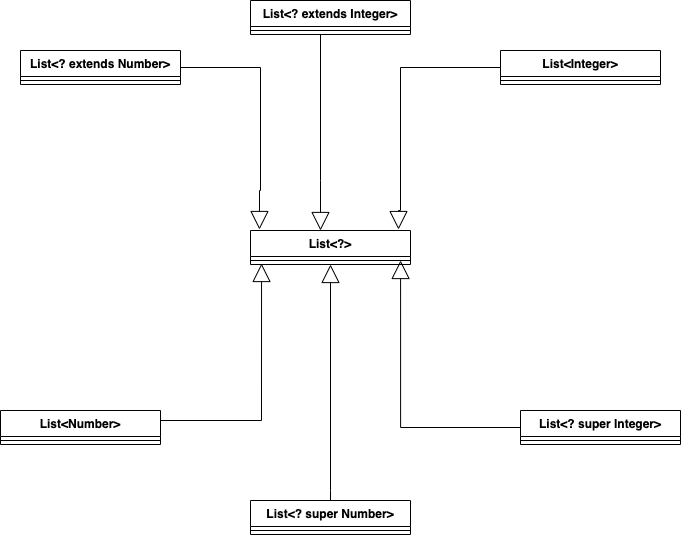

The diagram above was exported from draw.io. Its source (the exported page's mxGraphModel, read from the mxfile embedded in the PNG):
<mxGraphModel dx="905" dy="591" grid="1" gridSize="10" guides="1" tooltips="1" connect="1" arrows="1" fold="1" page="1" pageScale="1" pageWidth="850" pageHeight="1100" math="0" shadow="0">
  <root>
    <mxCell id="0" />
    <mxCell id="1" parent="0" />
    <mxCell id="Bq7Y87fPhIKGTbXo5ydr-1" value="List&lt;? extends Number&gt;" style="swimlane;fontStyle=1;align=center;verticalAlign=top;childLayout=stackLayout;horizontal=1;startSize=26;horizontalStack=0;resizeParent=1;resizeParentMax=0;resizeLast=0;collapsible=1;marginBottom=0;" parent="1" vertex="1">
      <mxGeometry x="70" y="140" width="160" height="34" as="geometry" />
    </mxCell>
    <mxCell id="Bq7Y87fPhIKGTbXo5ydr-2" value="" style="line;strokeWidth=1;fillColor=none;align=left;verticalAlign=middle;spacingTop=-1;spacingLeft=3;spacingRight=3;rotatable=0;labelPosition=right;points=[];portConstraint=eastwest;" parent="Bq7Y87fPhIKGTbXo5ydr-1" vertex="1">
      <mxGeometry y="26" width="160" height="8" as="geometry" />
    </mxCell>
    <mxCell id="Bq7Y87fPhIKGTbXo5ydr-3" value="List&lt;? extends Integer&gt;" style="swimlane;fontStyle=1;align=center;verticalAlign=top;childLayout=stackLayout;horizontal=1;startSize=26;horizontalStack=0;resizeParent=1;resizeParentMax=0;resizeLast=0;collapsible=1;marginBottom=0;" parent="1" vertex="1">
      <mxGeometry x="300" y="90" width="160" height="34" as="geometry" />
    </mxCell>
    <mxCell id="Bq7Y87fPhIKGTbXo5ydr-4" value="" style="line;strokeWidth=1;fillColor=none;align=left;verticalAlign=middle;spacingTop=-1;spacingLeft=3;spacingRight=3;rotatable=0;labelPosition=right;points=[];portConstraint=eastwest;" parent="Bq7Y87fPhIKGTbXo5ydr-3" vertex="1">
      <mxGeometry y="26" width="160" height="8" as="geometry" />
    </mxCell>
    <mxCell id="Bq7Y87fPhIKGTbXo5ydr-5" value="List&lt;Integer&gt;" style="swimlane;fontStyle=1;align=center;verticalAlign=top;childLayout=stackLayout;horizontal=1;startSize=26;horizontalStack=0;resizeParent=1;resizeParentMax=0;resizeLast=0;collapsible=1;marginBottom=0;" parent="1" vertex="1">
      <mxGeometry x="550" y="140" width="160" height="34" as="geometry" />
    </mxCell>
    <mxCell id="Bq7Y87fPhIKGTbXo5ydr-6" value="" style="line;strokeWidth=1;fillColor=none;align=left;verticalAlign=middle;spacingTop=-1;spacingLeft=3;spacingRight=3;rotatable=0;labelPosition=right;points=[];portConstraint=eastwest;" parent="Bq7Y87fPhIKGTbXo5ydr-5" vertex="1">
      <mxGeometry y="26" width="160" height="8" as="geometry" />
    </mxCell>
    <mxCell id="Bq7Y87fPhIKGTbXo5ydr-7" value="List&lt;? super Number&gt;" style="swimlane;fontStyle=1;align=center;verticalAlign=top;childLayout=stackLayout;horizontal=1;startSize=26;horizontalStack=0;resizeParent=1;resizeParentMax=0;resizeLast=0;collapsible=1;marginBottom=0;" parent="1" vertex="1">
      <mxGeometry x="300" y="590" width="160" height="34" as="geometry" />
    </mxCell>
    <mxCell id="Bq7Y87fPhIKGTbXo5ydr-8" value="" style="line;strokeWidth=1;fillColor=none;align=left;verticalAlign=middle;spacingTop=-1;spacingLeft=3;spacingRight=3;rotatable=0;labelPosition=right;points=[];portConstraint=eastwest;" parent="Bq7Y87fPhIKGTbXo5ydr-7" vertex="1">
      <mxGeometry y="26" width="160" height="8" as="geometry" />
    </mxCell>
    <mxCell id="Bq7Y87fPhIKGTbXo5ydr-9" value="List&lt;? super Integer&gt;" style="swimlane;fontStyle=1;align=center;verticalAlign=top;childLayout=stackLayout;horizontal=1;startSize=26;horizontalStack=0;resizeParent=1;resizeParentMax=0;resizeLast=0;collapsible=1;marginBottom=0;" parent="1" vertex="1">
      <mxGeometry x="570" y="500" width="160" height="34" as="geometry" />
    </mxCell>
    <mxCell id="Bq7Y87fPhIKGTbXo5ydr-10" value="" style="line;strokeWidth=1;fillColor=none;align=left;verticalAlign=middle;spacingTop=-1;spacingLeft=3;spacingRight=3;rotatable=0;labelPosition=right;points=[];portConstraint=eastwest;" parent="Bq7Y87fPhIKGTbXo5ydr-9" vertex="1">
      <mxGeometry y="26" width="160" height="8" as="geometry" />
    </mxCell>
    <mxCell id="Bq7Y87fPhIKGTbXo5ydr-11" value="List&lt;Number&gt;" style="swimlane;fontStyle=1;align=center;verticalAlign=top;childLayout=stackLayout;horizontal=1;startSize=26;horizontalStack=0;resizeParent=1;resizeParentMax=0;resizeLast=0;collapsible=1;marginBottom=0;" parent="1" vertex="1">
      <mxGeometry x="50" y="500" width="160" height="34" as="geometry" />
    </mxCell>
    <mxCell id="Bq7Y87fPhIKGTbXo5ydr-12" value="" style="line;strokeWidth=1;fillColor=none;align=left;verticalAlign=middle;spacingTop=-1;spacingLeft=3;spacingRight=3;rotatable=0;labelPosition=right;points=[];portConstraint=eastwest;" parent="Bq7Y87fPhIKGTbXo5ydr-11" vertex="1">
      <mxGeometry y="26" width="160" height="8" as="geometry" />
    </mxCell>
    <mxCell id="Bq7Y87fPhIKGTbXo5ydr-13" value="List&lt;?&gt;" style="swimlane;fontStyle=1;align=center;verticalAlign=top;childLayout=stackLayout;horizontal=1;startSize=26;horizontalStack=0;resizeParent=1;resizeParentMax=0;resizeLast=0;collapsible=1;marginBottom=0;" parent="1" vertex="1">
      <mxGeometry x="300" y="320" width="160" height="34" as="geometry" />
    </mxCell>
    <mxCell id="Bq7Y87fPhIKGTbXo5ydr-14" value="" style="line;strokeWidth=1;fillColor=none;align=left;verticalAlign=middle;spacingTop=-1;spacingLeft=3;spacingRight=3;rotatable=0;labelPosition=right;points=[];portConstraint=eastwest;" parent="Bq7Y87fPhIKGTbXo5ydr-13" vertex="1">
      <mxGeometry y="26" width="160" height="8" as="geometry" />
    </mxCell>
    <mxCell id="Bq7Y87fPhIKGTbXo5ydr-21" value="" style="endArrow=block;endSize=16;endFill=0;html=1;rounded=0;edgeStyle=orthogonalEdgeStyle;exitX=1;exitY=0.5;exitDx=0;exitDy=0;entryX=0.056;entryY=-0.029;entryDx=0;entryDy=0;entryPerimeter=0;" parent="1" source="Bq7Y87fPhIKGTbXo5ydr-1" edge="1" target="Bq7Y87fPhIKGTbXo5ydr-13">
      <mxGeometry x="0.0244" width="160" relative="1" as="geometry">
        <mxPoint x="100" y="180" as="sourcePoint" />
        <mxPoint x="309" y="310" as="targetPoint" />
        <mxPoint as="offset" />
        <Array as="points">
          <mxPoint x="310" y="157" />
          <mxPoint x="310" y="280" />
          <mxPoint x="309" y="280" />
        </Array>
      </mxGeometry>
    </mxCell>
    <mxCell id="Bq7Y87fPhIKGTbXo5ydr-22" value="" style="endArrow=block;endSize=16;endFill=0;html=1;rounded=0;edgeStyle=orthogonalEdgeStyle;" parent="1" edge="1" target="Bq7Y87fPhIKGTbXo5ydr-13">
      <mxGeometry width="160" relative="1" as="geometry">
        <mxPoint x="370" y="124" as="sourcePoint" />
        <mxPoint x="370" y="310" as="targetPoint" />
        <Array as="points">
          <mxPoint x="370" y="270" />
          <mxPoint x="370" y="270" />
        </Array>
      </mxGeometry>
    </mxCell>
    <mxCell id="Bq7Y87fPhIKGTbXo5ydr-23" value="" style="endArrow=block;endSize=16;endFill=0;html=1;rounded=0;edgeStyle=orthogonalEdgeStyle;entryX=0.069;entryY=0.875;entryDx=0;entryDy=0;entryPerimeter=0;exitX=1;exitY=0.5;exitDx=0;exitDy=0;" parent="1" edge="1" target="Bq7Y87fPhIKGTbXo5ydr-14" source="Bq7Y87fPhIKGTbXo5ydr-11">
      <mxGeometry x="-0.0909" width="160" relative="1" as="geometry">
        <mxPoint x="220" y="530" as="sourcePoint" />
        <mxPoint x="310" y="360" as="targetPoint" />
        <mxPoint as="offset" />
        <Array as="points">
          <mxPoint x="210" y="510" />
          <mxPoint x="311" y="510" />
        </Array>
      </mxGeometry>
    </mxCell>
    <mxCell id="Bq7Y87fPhIKGTbXo5ydr-24" value="" style="endArrow=block;endSize=16;endFill=0;html=1;rounded=0;edgeStyle=orthogonalEdgeStyle;exitX=0;exitY=0.5;exitDx=0;exitDy=0;entryX=0.925;entryY=-0.029;entryDx=0;entryDy=0;entryPerimeter=0;" parent="1" source="Bq7Y87fPhIKGTbXo5ydr-5" edge="1" target="Bq7Y87fPhIKGTbXo5ydr-13">
      <mxGeometry width="160" relative="1" as="geometry">
        <mxPoint x="750" y="250" as="sourcePoint" />
        <mxPoint x="430" y="310" as="targetPoint" />
        <Array as="points">
          <mxPoint x="450" y="157" />
          <mxPoint x="450" y="300" />
          <mxPoint x="448" y="300" />
        </Array>
      </mxGeometry>
    </mxCell>
    <mxCell id="Bq7Y87fPhIKGTbXo5ydr-25" value="" style="endArrow=block;endSize=16;endFill=0;html=1;rounded=0;edgeStyle=orthogonalEdgeStyle;entryX=0.5;entryY=1;entryDx=0;entryDy=0;" parent="1" target="Bq7Y87fPhIKGTbXo5ydr-13" edge="1">
      <mxGeometry width="160" relative="1" as="geometry">
        <mxPoint x="380" y="590" as="sourcePoint" />
        <mxPoint x="500" y="400" as="targetPoint" />
        <Array as="points">
          <mxPoint x="380" y="580" />
        </Array>
      </mxGeometry>
    </mxCell>
    <mxCell id="Bq7Y87fPhIKGTbXo5ydr-26" value="" style="endArrow=block;endSize=16;endFill=0;html=1;rounded=0;edgeStyle=orthogonalEdgeStyle;exitX=0;exitY=0.5;exitDx=0;exitDy=0;entryX=0.938;entryY=0.5;entryDx=0;entryDy=0;entryPerimeter=0;" parent="1" source="Bq7Y87fPhIKGTbXo5ydr-9" edge="1" target="Bq7Y87fPhIKGTbXo5ydr-14">
      <mxGeometry width="160" relative="1" as="geometry">
        <mxPoint x="430" y="490" as="sourcePoint" />
        <mxPoint x="450" y="360" as="targetPoint" />
        <Array as="points">
          <mxPoint x="450" y="517" />
        </Array>
      </mxGeometry>
    </mxCell>
  </root>
</mxGraphModel>